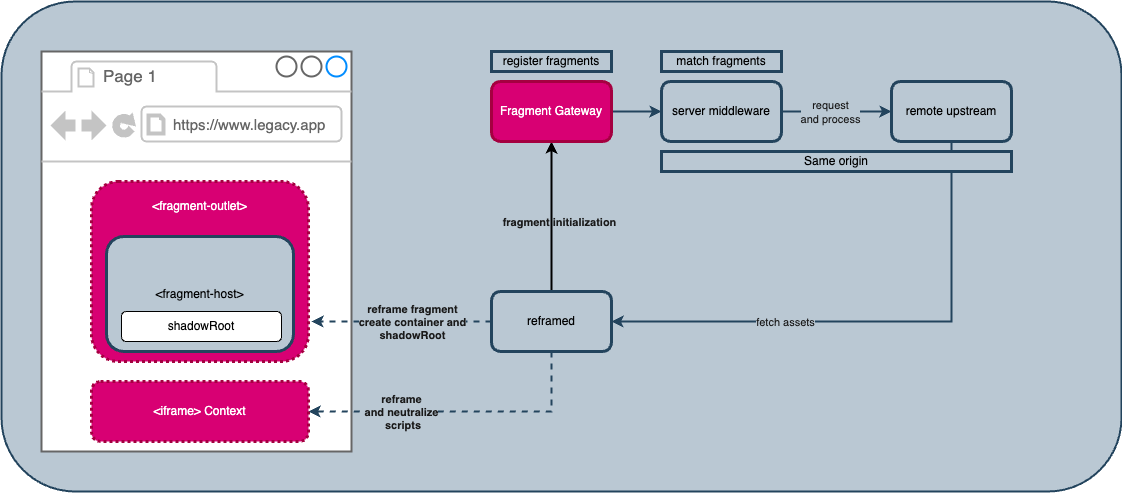

The diagram above was exported from draw.io. Its source (the exported page's mxGraphModel, read from the mxfile embedded in the PNG):
<mxGraphModel dx="2047" dy="1031" grid="1" gridSize="10" guides="1" tooltips="1" connect="1" arrows="1" fold="1" page="1" pageScale="1" pageWidth="827" pageHeight="1169" math="0" shadow="0">
  <root>
    <mxCell id="0" />
    <mxCell id="1" parent="0" />
    <mxCell id="2" value="" style="rounded=1;whiteSpace=wrap;html=1;fillColor=#bac8d3;strokeColor=#23445d;strokeWidth=2;labelBackgroundColor=#bac8d3;" vertex="1" parent="1">
      <mxGeometry x="-600" y="1760" width="1120" height="490" as="geometry" />
    </mxCell>
    <mxCell id="3" value="" style="strokeWidth=2;shadow=0;dashed=0;align=center;html=1;shape=mxgraph.mockup.containers.browserWindow;rSize=0;strokeColor=#666666;strokeColor2=#008cff;strokeColor3=#c4c4c4;mainText=,;recursiveResize=0;" vertex="1" parent="1">
      <mxGeometry x="-560" y="1810" width="310" height="400" as="geometry" />
    </mxCell>
    <mxCell id="4" value="Page 1" style="strokeWidth=1;shadow=0;dashed=0;align=center;html=1;shape=mxgraph.mockup.containers.anchor;fontSize=17;fontColor=#666666;align=left;whiteSpace=wrap;" vertex="1" parent="3">
      <mxGeometry x="60" y="12" width="110" height="26" as="geometry" />
    </mxCell>
    <mxCell id="5" value="&lt;font style=&quot;font-size: 15px;&quot;&gt;https://www.legacy.app&lt;/font&gt;" style="strokeWidth=1;shadow=0;dashed=0;align=center;html=1;shape=mxgraph.mockup.containers.anchor;rSize=0;fontSize=17;fontColor=#666666;align=left;" vertex="1" parent="3">
      <mxGeometry x="130" y="60" width="250" height="26" as="geometry" />
    </mxCell>
    <mxCell id="6" value="" style="whiteSpace=wrap;html=1;fillColor=#d80073;strokeColor=#A50040;rounded=1;strokeWidth=3;fontColor=#ffffff;dashed=1;dashPattern=1 1;" vertex="1" parent="1">
      <mxGeometry x="-510" y="1940" width="217" height="180" as="geometry" />
    </mxCell>
    <mxCell id="7" style="edgeStyle=orthogonalEdgeStyle;rounded=0;orthogonalLoop=1;jettySize=auto;html=1;entryX=1;entryY=0.5;entryDx=0;entryDy=0;dashed=1;fillColor=#bac8d3;strokeColor=#23445d;strokeWidth=2;" edge="1" source="13" target="24" parent="1">
      <mxGeometry relative="1" as="geometry">
        <Array as="points">
          <mxPoint x="-50" y="2170" />
        </Array>
      </mxGeometry>
    </mxCell>
    <mxCell id="8" value="&lt;b&gt;reframe&lt;/b&gt;&lt;div&gt;&lt;b&gt;and neutralize&lt;/b&gt;&lt;/div&gt;&lt;div&gt;&lt;b&gt;&amp;nbsp;scripts&lt;/b&gt;&lt;/div&gt;" style="edgeLabel;html=1;align=center;verticalAlign=middle;resizable=0;points=[];fontColor=#1A1A1A;labelBackgroundColor=#bac8d3;" vertex="1" connectable="0" parent="7">
      <mxGeometry x="0.1221" y="-1" relative="1" as="geometry">
        <mxPoint x="-40" y="1" as="offset" />
      </mxGeometry>
    </mxCell>
    <mxCell id="9" style="edgeStyle=orthogonalEdgeStyle;rounded=0;orthogonalLoop=1;jettySize=auto;html=1;fillColor=#bac8d3;strokeColor=#23445d;strokeWidth=2;dashed=1;" edge="1" source="13" parent="1">
      <mxGeometry relative="1" as="geometry">
        <mxPoint x="-290" y="2080" as="targetPoint" />
      </mxGeometry>
    </mxCell>
    <mxCell id="10" value="&lt;font&gt;&lt;b&gt;reframe fragment&lt;/b&gt;&lt;/font&gt;&lt;div&gt;&lt;font&gt;&lt;b&gt;create container and&lt;/b&gt;&lt;/font&gt;&lt;/div&gt;&lt;div&gt;&lt;font&gt;&lt;b&gt;shadowRoot&lt;/b&gt;&lt;/font&gt;&lt;/div&gt;" style="edgeLabel;html=1;align=center;verticalAlign=middle;resizable=0;points=[];fontColor=#1A1A1A;labelBackgroundColor=#bac8d3;" vertex="1" connectable="0" parent="9">
      <mxGeometry x="-0.3833" y="1" relative="1" as="geometry">
        <mxPoint x="-24" y="-1" as="offset" />
      </mxGeometry>
    </mxCell>
    <mxCell id="11" value="&lt;b&gt;fragment initialization&lt;/b&gt;" style="edgeLabel;html=1;align=center;verticalAlign=middle;resizable=0;points=[];fontColor=#1A1A1A;labelBackgroundColor=#bac8d3;" vertex="1" connectable="0" parent="9">
      <mxGeometry x="-0.3833" y="1" relative="1" as="geometry">
        <mxPoint x="123" y="-101" as="offset" />
      </mxGeometry>
    </mxCell>
    <mxCell id="12" style="edgeStyle=orthogonalEdgeStyle;rounded=0;orthogonalLoop=1;jettySize=auto;html=1;exitX=0.5;exitY=0;exitDx=0;exitDy=0;strokeWidth=2;" edge="1" source="13" target="16" parent="1">
      <mxGeometry relative="1" as="geometry" />
    </mxCell>
    <mxCell id="13" value="reframed" style="rounded=1;whiteSpace=wrap;html=1;fillColor=#bac8d3;strokeColor=#23445d;strokeWidth=3;" vertex="1" parent="1">
      <mxGeometry x="-110" y="2050" width="120" height="60" as="geometry" />
    </mxCell>
    <mxCell id="14" value="&amp;lt;fragment-host&amp;gt;" style="whiteSpace=wrap;html=1;fillColor=#bac8d3;strokeColor=#23445d;rounded=1;strokeWidth=3;" vertex="1" parent="1">
      <mxGeometry x="-495" y="1995" width="187" height="115" as="geometry" />
    </mxCell>
    <mxCell id="15" style="edgeStyle=orthogonalEdgeStyle;rounded=0;orthogonalLoop=1;jettySize=auto;html=1;entryX=0;entryY=0.5;entryDx=0;entryDy=0;fillColor=#bac8d3;strokeColor=#23445d;strokeWidth=2;" edge="1" source="16" target="19" parent="1">
      <mxGeometry relative="1" as="geometry" />
    </mxCell>
    <mxCell id="16" value="Fragment Gateway" style="whiteSpace=wrap;html=1;fillColor=#d80073;strokeColor=#A50040;fontColor=#ffffff;rounded=1;strokeWidth=3;" vertex="1" parent="1">
      <mxGeometry x="-110" y="1840" width="120" height="60" as="geometry" />
    </mxCell>
    <mxCell id="17" style="edgeStyle=orthogonalEdgeStyle;rounded=0;orthogonalLoop=1;jettySize=auto;html=1;entryX=0;entryY=0.5;entryDx=0;entryDy=0;fillColor=#bac8d3;strokeColor=#23445d;strokeWidth=2;" edge="1" source="19" target="22" parent="1">
      <mxGeometry relative="1" as="geometry" />
    </mxCell>
    <mxCell id="18" value="request&lt;div&gt;and process&lt;/div&gt;" style="edgeLabel;html=1;align=center;verticalAlign=middle;resizable=0;points=[];fontColor=#1A1A1A;labelBackgroundColor=#bac8d3;" vertex="1" connectable="0" parent="17">
      <mxGeometry x="-0.3818" y="4" relative="1" as="geometry">
        <mxPoint x="14" y="4" as="offset" />
      </mxGeometry>
    </mxCell>
    <mxCell id="19" value="server middleware" style="rounded=1;whiteSpace=wrap;html=1;fillColor=#bac8d3;strokeColor=#23445d;strokeWidth=3;" vertex="1" parent="1">
      <mxGeometry x="60" y="1840" width="120" height="60" as="geometry" />
    </mxCell>
    <mxCell id="20" style="edgeStyle=orthogonalEdgeStyle;rounded=0;orthogonalLoop=1;jettySize=auto;html=1;entryX=1;entryY=0.5;entryDx=0;entryDy=0;fillColor=#bac8d3;strokeColor=#23445d;strokeWidth=2;" edge="1" source="22" target="13" parent="1">
      <mxGeometry relative="1" as="geometry">
        <Array as="points">
          <mxPoint x="350" y="2080" />
        </Array>
      </mxGeometry>
    </mxCell>
    <mxCell id="21" value="fetch assets" style="edgeLabel;html=1;align=center;verticalAlign=middle;resizable=0;points=[];fontColor=#1A1A1A;labelBackgroundColor=#bac8d3;" vertex="1" connectable="0" parent="20">
      <mxGeometry x="0.3357" relative="1" as="geometry">
        <mxPoint as="offset" />
      </mxGeometry>
    </mxCell>
    <mxCell id="22" value="remote upstream" style="rounded=1;whiteSpace=wrap;html=1;fillColor=#bac8d3;strokeColor=#23445d;strokeWidth=3;" vertex="1" parent="1">
      <mxGeometry x="290" y="1840" width="120" height="60" as="geometry" />
    </mxCell>
    <mxCell id="23" value="Same origin" style="rounded=0;whiteSpace=wrap;html=1;fillColor=#bac8d3;strokeColor=#23445d;strokeWidth=3;" vertex="1" parent="1">
      <mxGeometry x="60" y="1910" width="350" height="20" as="geometry" />
    </mxCell>
    <mxCell id="24" value="&amp;lt;iframe&amp;gt; Context" style="whiteSpace=wrap;html=1;fillColor=#d80073;strokeColor=#A50040;rounded=1;strokeWidth=3;fontColor=#ffffff;dashed=1;dashPattern=1 1;" vertex="1" parent="1">
      <mxGeometry x="-510" y="2140" width="217" height="60" as="geometry" />
    </mxCell>
    <mxCell id="25" value="register fragments" style="rounded=0;whiteSpace=wrap;html=1;fillColor=#bac8d3;strokeColor=#23445d;strokeWidth=3;" vertex="1" parent="1">
      <mxGeometry x="-110" y="1810" width="120" height="20" as="geometry" />
    </mxCell>
    <mxCell id="26" value="match fragments" style="rounded=0;whiteSpace=wrap;html=1;fillColor=#bac8d3;strokeColor=#23445d;strokeWidth=3;" vertex="1" parent="1">
      <mxGeometry x="60" y="1810" width="120" height="20" as="geometry" />
    </mxCell>
    <mxCell id="27" value="shadowRoot" style="rounded=1;whiteSpace=wrap;html=1;" vertex="1" parent="1">
      <mxGeometry x="-480" y="2070" width="160" height="30" as="geometry" />
    </mxCell>
    <mxCell id="28" value="&lt;font color=&quot;#ffffff&quot;&gt;&amp;lt;fragment-outlet&amp;gt;&lt;/font&gt;" style="text;strokeColor=none;align=center;fillColor=none;html=1;verticalAlign=middle;whiteSpace=wrap;rounded=0;" vertex="1" parent="1">
      <mxGeometry x="-464" y="1950" width="125" height="30" as="geometry" />
    </mxCell>
  </root>
</mxGraphModel>